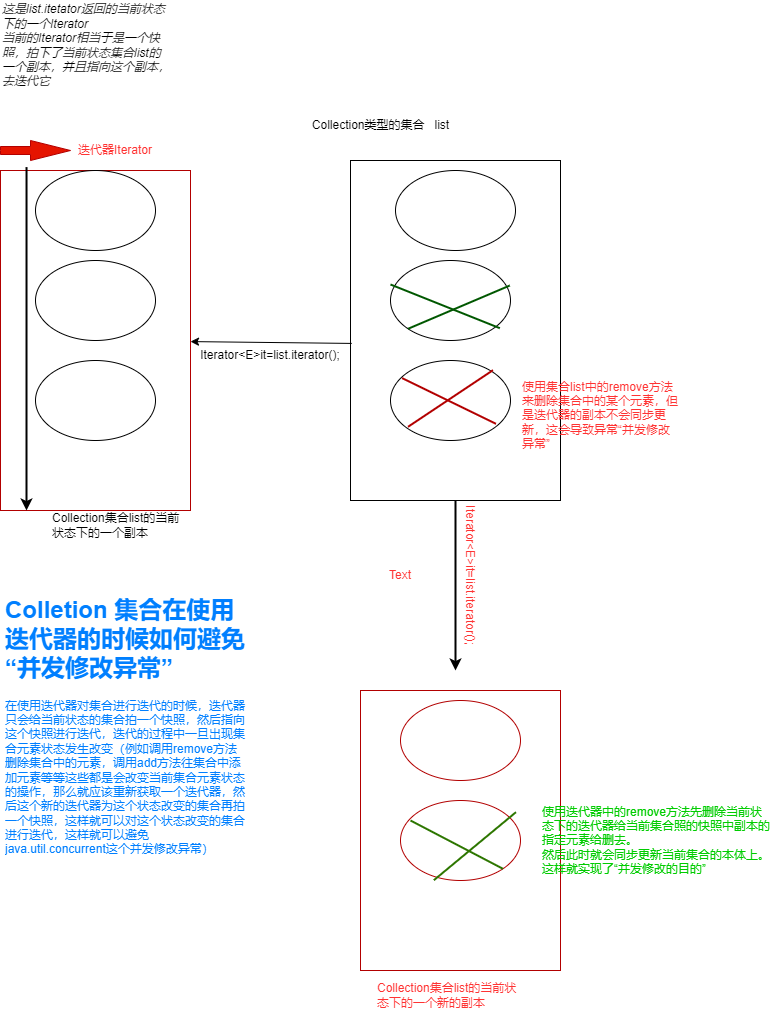

The diagram above was exported from draw.io. Its source (the exported page's mxGraphModel, read from the mxfile embedded in the PNG):
<mxGraphModel dx="954" dy="1886" grid="1" gridSize="10" guides="1" tooltips="1" connect="1" arrows="1" fold="1" page="1" pageScale="1" pageWidth="827" pageHeight="1169" math="0" shadow="0">
  <root>
    <mxCell id="0" />
    <mxCell id="1" parent="0" />
    <mxCell id="225d7Lq20lbo0NojLc36-1" value="" style="rounded=0;whiteSpace=wrap;html=1;" parent="1" vertex="1">
      <mxGeometry x="350" y="70" width="210" height="340" as="geometry" />
    </mxCell>
    <mxCell id="225d7Lq20lbo0NojLc36-2" value="" style="ellipse;whiteSpace=wrap;html=1;" parent="1" vertex="1">
      <mxGeometry x="395" y="80" width="120" height="80" as="geometry" />
    </mxCell>
    <mxCell id="225d7Lq20lbo0NojLc36-3" value="" style="ellipse;whiteSpace=wrap;html=1;" parent="1" vertex="1">
      <mxGeometry x="390" y="170" width="120" height="80" as="geometry" />
    </mxCell>
    <mxCell id="225d7Lq20lbo0NojLc36-4" value="" style="ellipse;whiteSpace=wrap;html=1;" parent="1" vertex="1">
      <mxGeometry x="390" y="270" width="120" height="80" as="geometry" />
    </mxCell>
    <mxCell id="225d7Lq20lbo0NojLc36-5" value="Collection类型的集合&amp;nbsp; &amp;nbsp;list" style="text;html=1;align=center;verticalAlign=middle;resizable=0;points=[];autosize=1;strokeColor=none;fillColor=none;" parent="1" vertex="1">
      <mxGeometry x="300" y="20" width="160" height="30" as="geometry" />
    </mxCell>
    <mxCell id="225d7Lq20lbo0NojLc36-7" value="" style="endArrow=classic;html=1;rounded=0;exitX=0.006;exitY=0.538;exitDx=0;exitDy=0;exitPerimeter=0;" parent="1" source="225d7Lq20lbo0NojLc36-1" target="225d7Lq20lbo0NojLc36-9" edge="1">
      <mxGeometry width="50" height="50" relative="1" as="geometry">
        <mxPoint x="325" y="390" as="sourcePoint" />
        <mxPoint x="190" y="238" as="targetPoint" />
      </mxGeometry>
    </mxCell>
    <mxCell id="225d7Lq20lbo0NojLc36-8" value="Iterator&amp;lt;E&amp;gt;it=list.iterator();" style="text;html=1;strokeColor=none;fillColor=none;align=center;verticalAlign=middle;whiteSpace=wrap;rounded=0;" parent="1" vertex="1">
      <mxGeometry x="240" y="250" width="60" height="30" as="geometry" />
    </mxCell>
    <mxCell id="225d7Lq20lbo0NojLc36-9" value="" style="rounded=0;whiteSpace=wrap;html=1;fillColor=none;fontColor=#ffffff;strokeColor=#B20000;" parent="1" vertex="1">
      <mxGeometry y="80" width="190" height="340" as="geometry" />
    </mxCell>
    <mxCell id="225d7Lq20lbo0NojLc36-10" value="" style="ellipse;whiteSpace=wrap;html=1;fillColor=none;gradientColor=default;" parent="1" vertex="1">
      <mxGeometry x="35" y="80" width="120" height="80" as="geometry" />
    </mxCell>
    <mxCell id="225d7Lq20lbo0NojLc36-11" value="" style="ellipse;whiteSpace=wrap;html=1;fillColor=none;gradientColor=default;" parent="1" vertex="1">
      <mxGeometry x="35" y="170" width="120" height="80" as="geometry" />
    </mxCell>
    <mxCell id="225d7Lq20lbo0NojLc36-12" value="" style="ellipse;whiteSpace=wrap;html=1;fillColor=none;gradientColor=default;" parent="1" vertex="1">
      <mxGeometry x="35" y="270" width="120" height="80" as="geometry" />
    </mxCell>
    <mxCell id="225d7Lq20lbo0NojLc36-13" value="这是list.itetator返回的当前状态下的一个Iterator&lt;br&gt;当前的Iterator相当于是一个快照，拍下了当前状态集合list的一个副本，并且指向这个副本，去迭代它" style="text;html=1;strokeColor=none;fillColor=none;align=left;verticalAlign=middle;whiteSpace=wrap;rounded=0;fontStyle=2" parent="1" vertex="1">
      <mxGeometry y="-90" width="170" height="90" as="geometry" />
    </mxCell>
    <mxCell id="225d7Lq20lbo0NojLc36-14" value="" style="html=1;shadow=0;dashed=0;align=center;verticalAlign=middle;shape=mxgraph.arrows2.arrow;dy=0.6;dx=40;flipH=1;notch=0;fillColor=#e51400;direction=west;strokeColor=#B20000;fontColor=#ffffff;" parent="1" vertex="1">
      <mxGeometry y="50" width="70" height="20" as="geometry" />
    </mxCell>
    <mxCell id="225d7Lq20lbo0NojLc36-15" value="" style="endArrow=classic;html=1;rounded=1;exitX=0.137;exitY=-0.01;exitDx=0;exitDy=0;exitPerimeter=0;jumpSize=68;strokeWidth=2;" parent="1" source="225d7Lq20lbo0NojLc36-9" edge="1">
      <mxGeometry width="50" height="50" relative="1" as="geometry">
        <mxPoint x="390" y="260" as="sourcePoint" />
        <mxPoint x="26" y="420" as="targetPoint" />
      </mxGeometry>
    </mxCell>
    <mxCell id="225d7Lq20lbo0NojLc36-16" value="Collection集合list的当前状态下的一个副本" style="text;html=1;strokeColor=none;fillColor=none;align=left;verticalAlign=middle;whiteSpace=wrap;rounded=0;" parent="1" vertex="1">
      <mxGeometry x="50" y="420" width="135" height="30" as="geometry" />
    </mxCell>
    <mxCell id="225d7Lq20lbo0NojLc36-17" value="迭代器Iterator" style="text;html=1;align=center;verticalAlign=middle;whiteSpace=wrap;rounded=0;fontColor=#FF3333;" parent="1" vertex="1">
      <mxGeometry x="70" y="35" width="90" height="50" as="geometry" />
    </mxCell>
    <mxCell id="225d7Lq20lbo0NojLc36-23" value="" style="endArrow=none;html=1;rounded=1;strokeWidth=2;fontColor=#FF3333;jumpSize=68;entryX=1;entryY=0;entryDx=0;entryDy=0;exitX=0;exitY=1;exitDx=0;exitDy=0;fillColor=#e51400;strokeColor=#B20000;" parent="1" edge="1">
      <mxGeometry width="50" height="50" relative="1" as="geometry">
        <mxPoint x="407.57359312880726" y="336.2842712474617" as="sourcePoint" />
        <mxPoint x="492.42640687119274" y="279.71572875253787" as="targetPoint" />
      </mxGeometry>
    </mxCell>
    <mxCell id="225d7Lq20lbo0NojLc36-24" value="" style="endArrow=none;html=1;rounded=1;strokeWidth=2;fontColor=#FF3333;jumpSize=68;entryX=1;entryY=1;entryDx=0;entryDy=0;exitX=0.072;exitY=0.283;exitDx=0;exitDy=0;exitPerimeter=0;fillColor=#e51400;strokeColor=#B20000;" parent="1" edge="1">
      <mxGeometry width="50" height="50" relative="1" as="geometry">
        <mxPoint x="401.6400000000001" y="287.6399999999999" as="sourcePoint" />
        <mxPoint x="495.42640687119274" y="333.28427124746213" as="targetPoint" />
      </mxGeometry>
    </mxCell>
    <mxCell id="225d7Lq20lbo0NojLc36-25" value="使用集合list中的remove方法来删除集合中的某个元素，但是迭代器的副本不会同步更新，这会导致异常“并发修改异常”" style="text;html=1;strokeColor=none;fillColor=none;align=left;verticalAlign=middle;whiteSpace=wrap;rounded=0;fontColor=#FF3333;" parent="1" vertex="1">
      <mxGeometry x="520" y="310" width="160" height="30" as="geometry" />
    </mxCell>
    <mxCell id="225d7Lq20lbo0NojLc36-26" value="" style="endArrow=classic;html=1;rounded=1;strokeWidth=2;fontColor=#FF3333;jumpSize=68;exitX=0.5;exitY=1;exitDx=0;exitDy=0;" parent="1" source="225d7Lq20lbo0NojLc36-1" edge="1">
      <mxGeometry width="50" height="50" relative="1" as="geometry">
        <mxPoint x="370" y="530" as="sourcePoint" />
        <mxPoint x="455" y="580" as="targetPoint" />
      </mxGeometry>
    </mxCell>
    <mxCell id="225d7Lq20lbo0NojLc36-27" value="Iterator&amp;lt;E&amp;gt;it=list.iterator();" style="text;html=1;strokeColor=none;fillColor=none;align=center;verticalAlign=middle;whiteSpace=wrap;rounded=0;fontColor=#FF3333;rotation=90;" parent="1" vertex="1">
      <mxGeometry x="440" y="470" width="60" height="30" as="geometry" />
    </mxCell>
    <mxCell id="225d7Lq20lbo0NojLc36-30" value="" style="rounded=0;whiteSpace=wrap;html=1;fontColor=#ffffff;fillColor=none;strokeColor=#B20000;gradientColor=default;" parent="1" vertex="1">
      <mxGeometry x="360" y="600" width="200" height="280" as="geometry" />
    </mxCell>
    <mxCell id="225d7Lq20lbo0NojLc36-31" value="Collection集合list的当前状态下的一个新的副本" style="text;html=1;strokeColor=none;fillColor=none;align=left;verticalAlign=middle;whiteSpace=wrap;rounded=0;fontColor=#FF3333;" parent="1" vertex="1">
      <mxGeometry x="375" y="890" width="150" height="30" as="geometry" />
    </mxCell>
    <mxCell id="225d7Lq20lbo0NojLc36-32" value="" style="ellipse;whiteSpace=wrap;html=1;fontColor=#ffffff;fillColor=none;strokeColor=#B20000;" parent="1" vertex="1">
      <mxGeometry x="400" y="610" width="120" height="80" as="geometry" />
    </mxCell>
    <mxCell id="225d7Lq20lbo0NojLc36-33" value="" style="ellipse;whiteSpace=wrap;html=1;fontColor=#ffffff;fillColor=none;strokeColor=#B20000;gradientColor=default;" parent="1" vertex="1">
      <mxGeometry x="400" y="710" width="120" height="80" as="geometry" />
    </mxCell>
    <mxCell id="225d7Lq20lbo0NojLc36-34" value="" style="endArrow=none;html=1;rounded=1;strokeWidth=2;fontColor=#FF3333;jumpSize=68;entryX=1;entryY=1;entryDx=0;entryDy=0;fillColor=#60a917;strokeColor=#2D7600;" parent="1" target="225d7Lq20lbo0NojLc36-33" edge="1">
      <mxGeometry width="50" height="50" relative="1" as="geometry">
        <mxPoint x="410" y="730" as="sourcePoint" />
        <mxPoint x="420" y="460" as="targetPoint" />
      </mxGeometry>
    </mxCell>
    <mxCell id="225d7Lq20lbo0NojLc36-35" value="" style="endArrow=none;html=1;rounded=1;strokeWidth=2;fontColor=#FF3333;jumpSize=68;entryX=1;entryY=0;entryDx=0;entryDy=0;fillColor=#60a917;strokeColor=#2D7600;exitX=0.278;exitY=0.996;exitDx=0;exitDy=0;exitPerimeter=0;" parent="1" source="225d7Lq20lbo0NojLc36-33" edge="1">
      <mxGeometry width="50" height="50" relative="1" as="geometry">
        <mxPoint x="430" y="780" as="sourcePoint" />
        <mxPoint x="515.4264068711927" y="721.7157287525379" as="targetPoint" />
      </mxGeometry>
    </mxCell>
    <mxCell id="225d7Lq20lbo0NojLc36-36" value="Text" style="text;html=1;strokeColor=none;fillColor=none;align=center;verticalAlign=middle;whiteSpace=wrap;rounded=0;fontColor=#FF3333;" parent="1" vertex="1">
      <mxGeometry x="370" y="470" width="60" height="30" as="geometry" />
    </mxCell>
    <mxCell id="225d7Lq20lbo0NojLc36-37" value="&lt;font color=&quot;#00cc00&quot;&gt;使用迭代器中的remove方法先删除当前状态下的迭代器给当前集合照的快照中副本的指定元素给删去。&lt;br&gt;然后此时就会同步更新当前集合的本体上。&lt;br&gt;这样就实现了“并发修改的目的”&lt;br&gt;&lt;/font&gt;" style="text;html=1;strokeColor=none;fillColor=none;align=left;verticalAlign=middle;whiteSpace=wrap;rounded=0;fontColor=#FF3333;" parent="1" vertex="1">
      <mxGeometry x="540" y="735" width="230" height="30" as="geometry" />
    </mxCell>
    <mxCell id="225d7Lq20lbo0NojLc36-38" value="" style="endArrow=none;html=1;rounded=1;strokeWidth=2;fontColor=#00CC00;jumpSize=68;entryX=0.994;entryY=0.313;entryDx=0;entryDy=0;entryPerimeter=0;exitX=0;exitY=1;exitDx=0;exitDy=0;fillColor=#008a00;strokeColor=#005700;" parent="1" source="225d7Lq20lbo0NojLc36-3" target="225d7Lq20lbo0NojLc36-3" edge="1">
      <mxGeometry width="50" height="50" relative="1" as="geometry">
        <mxPoint x="370" y="260" as="sourcePoint" />
        <mxPoint x="420" y="210" as="targetPoint" />
      </mxGeometry>
    </mxCell>
    <mxCell id="225d7Lq20lbo0NojLc36-39" value="" style="endArrow=none;html=1;rounded=1;strokeWidth=2;fontColor=#00CC00;jumpSize=68;entryX=0.911;entryY=0.846;entryDx=0;entryDy=0;exitX=0;exitY=0.5;exitDx=0;exitDy=0;entryPerimeter=0;fillColor=#008a00;strokeColor=#005700;" parent="1" target="225d7Lq20lbo0NojLc36-3" edge="1">
      <mxGeometry width="50" height="50" relative="1" as="geometry">
        <mxPoint x="390" y="194" as="sourcePoint" />
        <mxPoint x="492.42640687119274" y="222.28427124746167" as="targetPoint" />
      </mxGeometry>
    </mxCell>
    <mxCell id="225d7Lq20lbo0NojLc36-40" value="&lt;h1&gt;&lt;font color=&quot;#007fff&quot;&gt;Colletion 集合在使用迭代器的时候如何避免“并发修改异常”&lt;/font&gt;&lt;/h1&gt;&lt;p&gt;&lt;font color=&quot;#007fff&quot;&gt;在使用迭代器对集合进行迭代的时候，迭代器只会给当前状态的集合拍一个快照，然后指向这个快照进行迭代，迭代的过程中一旦出现集合元素状态发生改变（例如调用remove方法删除集合中的元素，调用add方法往集合中添加元素等等这些都是会改变当前集合元素状态的操作，那么就应该重新获取一个迭代器，然后这个新的迭代器为这个状态改变的集合再拍一个快照，这样就可以对这个状态改变的集合进行迭代，这样就可以避免java.util.concurrent这个并发修改异常）&lt;/font&gt;&lt;/p&gt;" style="text;html=1;strokeColor=none;fillColor=none;spacing=5;spacingTop=-20;whiteSpace=wrap;overflow=hidden;rounded=0;fontColor=#00CC00;" parent="1" vertex="1">
      <mxGeometry y="500" width="250" height="280" as="geometry" />
    </mxCell>
  </root>
</mxGraphModel>